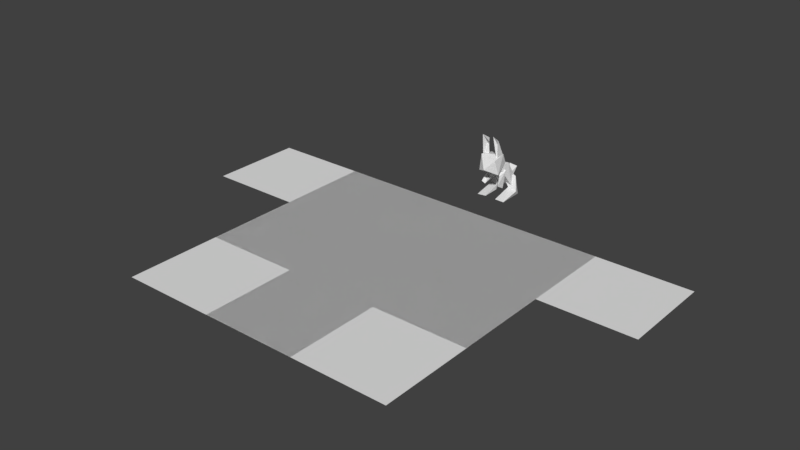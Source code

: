 # Source: PlayerAndVision.blend  (saved by Blender 2.77.0; exported with 4.5.12 LTS)
import bpy
from mathutils import Matrix  # noqa: F401  (used for matrix-valued properties, if any)

bpy.ops.wm.read_factory_settings(use_empty=True)
scene = bpy.context.scene
scene.name = 'Scene'

# ---- collections
col_collection_1 = bpy.data.collections.new('Collection 1'); scene.collection.children.link(col_collection_1)

# ---- world
world_world = bpy.data.worlds.new('World'); scene.world = world_world
world_world.color = (0.05088, 0.05088, 0.05088)
world_world.use_sun_shadow = False
world_world.sun_shadow_jitter_overblur = 0.0
world_world.cycles.sampling_method = 'MANUAL'

# ---- meshes
me_plane_002 = bpy.data.meshes.new('Plane.002')
me_plane_002.from_pydata([(-0.5, 0.02332, 0.5), (0.5, 0.02332, 0.5), (-0.5, 0.02332, 1.5), (0.5, 0.02332, 1.5), (-1.5, 0.02332, 0.5), (-1.5, 0.02332, 1.5), (1.5, 0.02332, 3.5), (-1.5, 0.02332, 3.5), (1.5, 0.02332, 0.5), (1.5, 0.02332, 1.5), (-0.5, 0.02332, 2.5), (0.5, 0.02332, 2.5), (-1.5, 0.02332, 2.5), (1.5, 0.02332, 2.5), (0.5, 0.02332, 3.5), (-0.5, 0.02332, 3.5)], [], [(1, 0, 2, 3), (2, 0, 4, 5), (10, 12, 7, 15), (1, 3, 9, 8), (11, 10, 15, 14), (2, 5, 12, 10), (3, 2, 10, 11), (9, 3, 11, 13), (13, 11, 14, 6)])
me_plane_002.use_remesh_preserve_volume = False
me_plane_002.use_remesh_preserve_attributes = False
me_plane_002.use_mirror_vertex_groups = False
me_plane_002.update()
me_cube_001 = bpy.data.meshes.new('Cube.001')
me_cube_001.from_pydata([(0.1273, 0.3009, 0.1618), (0.1273, 0.5237, 0.1618), (0.1273, 0.3009, -0.06103), (0.1273, 0.5237, -0.06103), (0.1163, 0.05406, -0.1585), (0.08386, 0.3498, 0.0618), (0.1163, 0.08596, -0.3018), (0.08386, 0.4411, -0.002121), (0.0, 0.5237, -0.06103), (0.0, 0.3009, -0.06103), (0.0, 0.5237, 0.1618), (0.0, 0.3009, 0.1618), (0.0, 0.4411, -0.002121), (0.0, 0.08596, -0.3018), (0.0, 0.3498, 0.0618), (0.0, 0.05406, -0.1585), (0.05137, -0.007668, 0.08491), (0.05137, 0.04131, 0.07497), (0.04698, -0.003894, -0.2769), (0.05137, 0.1364, -0.2283), (0.1761, -0.007668, 0.08491), (0.1615, 0.04131, 0.07497), (0.1717, -0.003894, -0.2769), (0.1615, 0.1364, -0.2283), (0.05318, 0.172, 0.1329), (0.0, 0.3253, -0.02179), (0.05304, 0.0981, 0.07013), (0.0, 0.2504, -0.08316), (0.1323, 0.1896, 0.1094), (0.1061, 0.3426, -0.04421), (0.1318, 0.1166, 0.04665), (0.1059, 0.2673, -0.1052), (0.02087, 0.3705, 0.1038), (0.02087, 0.7034, 0.1696), (0.02087, 0.3705, 0.03113), (0.02087, 0.7597, 0.12), (0.1061, 0.3705, 0.1038), (0.1061, 0.7034, 0.1696), (0.1061, 0.3705, 0.03113), (0.1061, 0.7597, 0.12), (0.05848, 0.1618, -0.1779), (0.04171, 0.3093, -0.2833), (0.04016, 0.08012, -0.2142), (0.06886, 0.1977, -0.3662), (0.0, 0.1977, -0.3662), (0.0, 0.08012, -0.2142), (0.0, 0.3093, -0.2833), (0.0, 0.1618, -0.1779), (0.05137, 0.0564, -0.1674), (0.05137, -0.01915, -0.1412), (0.1615, 0.0564, -0.1674), (0.1761, -0.01915, -0.1412), (0.0, 0.2149, -0.1252), (0.0, 0.2298, -0.2124), (0.1005, 0.2298, -0.2124), (0.1005, 0.2149, -0.1252), (0.1115, 0.3015, -0.216), (0.1115, 0.1938, -0.08015), (0.0, 0.1938, -0.08015), (0.0, 0.3015, -0.216), (0.04021, 0.4017, 0.2098), (0.04021, 0.3532, 0.2098), (0.0, 0.3532, 0.2098), (0.0, 0.4017, 0.2098), (0.0, 0.4166, 0.1804), (0.06891, 0.4166, 0.1804), (0.06891, 0.3423, 0.1804), (0.0, 0.3423, 0.1804), (0.06311, 0.2355, 0.03936), (0.06318, 0.1643, -0.0189), (0.1184, 0.1721, -0.04971), (0.1165, 0.2449, 0.009548), (0.04199, 0.4753, 0.07793), (0.04199, 0.6742, 0.07374), (0.08496, 0.6742, 0.07374), (0.08496, 0.4753, 0.07793), (0.02087, 0.5608, 0.08895), (0.02087, 0.5838, 0.01739), (0.1061, 0.5838, 0.01739), (0.1061, 0.5608, 0.08895), (0.04199, 0.5594, 0.06254), (0.08496, 0.5594, 0.06254)], [], [(8, 3, 2, 9), (3, 1, 0, 2), (11, 9, 2, 0), (59, 56, 6, 13), (56, 57, 4, 6), (15, 13, 6, 4), (1, 3, 8, 10), (65, 64, 63, 60), (5, 7, 12, 14), (57, 58, 15, 4), (48, 19, 18, 49), (19, 23, 22, 18), (50, 21, 20, 51), (21, 17, 16, 20), (49, 18, 22, 51), (19, 48, 52, 53), (68, 69, 26, 24), (69, 70, 30, 26), (70, 71, 28, 30), (71, 68, 24, 28), (24, 26, 30, 28), (29, 31, 27, 25), (76, 77, 34, 32), (77, 78, 38, 34), (78, 79, 36, 38), (76, 32, 72, 80), (32, 34, 38, 36), (37, 39, 35, 33), (44, 43, 42, 45), (43, 41, 40, 42), (47, 45, 42, 40), (41, 43, 44, 46), (41, 46, 47, 40), (21, 50, 48, 17), (16, 49, 51, 20), (23, 50, 51, 22), (17, 48, 49, 16), (55, 54, 53, 52), (48, 50, 55, 52), (50, 23, 54, 55), (23, 19, 53, 54), (5, 14, 58, 57), (7, 5, 57, 56), (12, 7, 56, 59), (60, 63, 62, 61), (67, 66, 61, 62), (66, 65, 60, 61), (0, 1, 65, 66), (11, 0, 66, 67), (1, 10, 64, 65), (29, 25, 68, 71), (31, 29, 71, 70), (27, 31, 70, 69), (25, 27, 69, 68), (81, 80, 72, 75), (32, 36, 75, 72), (37, 33, 73, 74), (79, 37, 74, 81), (36, 79, 81, 75), (74, 73, 80, 81), (33, 76, 80, 73), (39, 37, 79, 78), (35, 39, 78, 77), (33, 35, 77, 76)])
_k = {(16, 17): 0.49804, (20, 21): 0.49804, (16, 20): 0.49804}
me_cube_001.attributes.new('crease_edge', 'FLOAT', 'EDGE').data.foreach_set('value', [_k.get((min(e.vertices), max(e.vertices)), 0.0) for e in me_cube_001.edges])
me_cube_001.use_remesh_preserve_volume = False
me_cube_001.use_remesh_preserve_attributes = False
me_cube_001.use_mirror_vertex_groups = False
me_cube_001.update()
me_plane_001 = bpy.data.meshes.new('Plane.001')
me_plane_001.from_pydata([(-0.5, 0.02332, 0.5), (0.5, 0.02332, 0.5), (-0.5, 0.02332, 1.5), (0.5, 0.02332, 1.5), (-0.5, 0.02332, 2.5), (0.5, 0.02332, 2.5), (-0.5, 0.02332, 3.5), (0.5, 0.02332, 3.5)], [], [(1, 0, 2, 3), (3, 2, 4, 5), (5, 4, 6, 7)])
me_plane_001.use_remesh_preserve_volume = False
me_plane_001.use_remesh_preserve_attributes = False
me_plane_001.use_mirror_vertex_groups = False
me_plane_001.update()
me_plane = bpy.data.meshes.new('Plane')
me_plane.from_pydata([(-0.5, 0.02332, 0.5), (0.5, 0.02332, 0.5), (-0.5, 0.02332, 1.5), (0.5, 0.02332, 1.5), (-1.5, 0.02332, 0.5), (-1.5, 0.02332, 1.5), (-2.5, 0.02332, 0.5), (-2.5, 0.02332, 1.5), (1.5, 0.02332, 0.5), (1.5, 0.02332, 1.5), (2.5, 0.02332, 0.5), (2.5, 0.02332, 1.5), (-0.5, 0.02332, 2.5), (0.5, 0.02332, 2.5), (-1.5, 0.02332, 2.5), (1.5, 0.02332, 2.5), (-0.5, 0.02332, 3.5), (0.5, 0.02332, 3.5)], [], [(1, 0, 2, 3), (2, 0, 4, 5), (5, 4, 6, 7), (1, 3, 9, 8), (8, 9, 11, 10), (2, 5, 14, 12), (3, 2, 12, 13), (9, 3, 13, 15), (13, 12, 16, 17)])
me_plane.use_remesh_preserve_volume = False
me_plane.use_remesh_preserve_attributes = False
me_plane.use_mirror_vertex_groups = False
me_plane.update()
arm_armature_001 = bpy.data.armatures.new('Armature.001')  # bones are not reproduced

# ---- objects
ob_plane_002 = bpy.data.objects.new('Plane.002', me_plane_002)
ob_armature = bpy.data.objects.new('Armature', arm_armature_001)
ob_bunny = bpy.data.objects.new('Bunny', me_cube_001)
ob_plane_001 = bpy.data.objects.new('Plane.001', me_plane_001)
ob_plane = bpy.data.objects.new('Plane', me_plane)

# ---- transforms, parenting, visibility, modifiers, constraints
ob_plane_002.location = (0.0, 0.0, 0.0)
ob_plane_002.rotation_euler = (1.571, 2.22e-16, 2.22e-16)
ob_plane_002.lineart.crease_threshold = 0.0
ob_armature.location = (0.0, 0.0, 0.0)
ob_armature.rotation_euler = (1.745, 2.187e-16, 2.606e-16)
ob_armature.show_in_front = True
ob_armature.lineart.crease_threshold = 0.0
ob_bunny.parent = ob_armature
ob_bunny.matrix_parent_inverse = Matrix(((1.0, 2.606e-16, -2.187e-16, 0.0), (2.606e-16, -0.1736, 0.9848, 0.0), (2.187e-16, -0.9848, -0.1736, 0.0), (0.0, 0.0, 0.0, 1.0)))
ob_bunny.location = (0.0, 0.0, 0.0)
ob_bunny.rotation_euler = (1.571, 2.22e-16, 2.22e-16)
ob_bunny.lineart.crease_threshold = 0.0
_vg = ob_bunny.vertex_groups.new(name='Bone.001')
for _i, _w in zip([4, 5, 6, 7, 12, 13, 14, 15, 19, 23, 40, 41, 42, 43, 44, 45, 46, 47, 52, 53, 54, 55, 56, 57, 58, 59], [0.1319, 0.1798, 0.1221, 0.1118, 0.05746, 0.186, 0.0227, 0.1194, 0.06641, 0.008071, 0.9744, 0.9867, 0.8457, 0.9797, 1.001, 0.5273, 0.9879, 0.9887, 0.2231, 0.4222, 0.2484, 0.1938, 0.884, 0.8137, 0.7874, 0.9344]): _vg.add([_i], _w, 'REPLACE')
_vg = ob_bunny.vertex_groups.new(name='Bone.003')
for _i, _w in zip([0, 1, 2, 3, 5, 7, 8, 9, 10, 11, 12, 14, 56, 57, 58, 59, 60, 61, 62, 63, 64, 65, 66, 67], [0.4075, 0.07915, 0.3197, 0.1024, 0.7975, 0.878, 0.1154, 0.9313, 0.0211, 0.4778, 0.939, 0.959, 0.05138, 0.07918, 0.08665, 0.0178, 0.1632, 0.2159, 0.2297, 0.1552, 0.1009, 0.1318, 0.2497, 0.3342]): _vg.add([_i], _w, 'REPLACE')
_vg = ob_bunny.vertex_groups.new(name='Bone.002')
for _i, _w in zip([0, 1, 2, 3, 8, 9, 10, 11, 32, 34, 36, 38, 60, 61, 62, 63, 64, 65, 66, 67, 72, 75, 76, 80], [0.5925, 0.9209, 0.6803, 0.8976, 0.8846, 0.06871, 0.9645, 0.5222, 0.6194, 0.3578, 0.3732, 0.2837, 0.8368, 0.7841, 0.7703, 0.8448, 0.8991, 0.8682, 0.7503, 0.6658, 0.4491, 0.2583, 0.05535, 0.01137]): _vg.add([_i], _w, 'REPLACE')
_vg = ob_bunny.vertex_groups.new(name='Bone.002_L')
for _i, _w in zip([32, 34, 36, 38, 72, 73, 75, 76, 77, 78, 79, 80, 81], [0.3768, 0.6344, 0.6166, 0.7087, 0.5295, 0.1321, 0.7264, 0.8717, 0.9624, 0.9876, 0.9559, 0.9001, 0.9678]): _vg.add([_i], _w, 'REPLACE')
_vg = ob_bunny.vertex_groups.new(name='Bone.002_L.001')
for _i, _w in zip([33, 35, 37, 39, 73, 74, 76, 77, 79, 80], [0.9828, 0.9797, 1.0, 0.9962, 0.8634, 0.982, 0.07291, 0.002723, 0.01509, 0.06918]): _vg.add([_i], _w, 'REPLACE')
_vg = ob_bunny.vertex_groups.new(name='Bone.002_R')
_vg = ob_bunny.vertex_groups.new(name='Bone.002_R.001')
_vg = ob_bunny.vertex_groups.new(name='Bone.001_L')
_vg.add([24, 25, 26, 27, 28, 29, 30, 31, 68, 69, 70, 71], 1.0, 'REPLACE')
_vg = ob_bunny.vertex_groups.new(name='Bone.001_R')
_vg = ob_bunny.vertex_groups.new(name='Bone.001_L.001')
for _i, _w in zip([4, 6, 13, 15, 18, 19, 22, 23, 48, 49, 50, 52, 53, 54, 55, 56, 57, 58, 59], [0.8564, 0.8703, 0.8035, 0.8693, 0.8118, 0.7455, 0.5231, 0.7255, 0.08817, 0.004997, 0.06892, 0.5118, 0.4027, 0.5206, 0.4308, 0.06466, 0.1071, 0.126, 0.01332]): _vg.add([_i], _w, 'REPLACE')
_vg = ob_bunny.vertex_groups.new(name='Bone.001_L.002')
for _i, _w in zip([16, 17, 18, 19, 20, 21, 22, 23, 48, 49, 50, 51, 52, 53, 54, 55], [0.9994, 0.9973, 0.1825, 0.1881, 1.001, 0.9965, 0.4749, 0.2455, 0.8992, 0.9714, 0.9267, 0.9849, 0.2651, 0.1751, 0.231, 0.3754]): _vg.add([_i], _w, 'REPLACE')
_vg = ob_bunny.vertex_groups.new(name='Bone.001_R.001')
for _i, _w in zip([40, 42, 45], [0.001165, 0.1543, 0.4727]): _vg.add([_i], _w, 'REPLACE')
_vg = ob_bunny.vertex_groups.new(name='Bone.001_R.002')
_m = ob_bunny.modifiers.new('Mirror', 'MIRROR')
_m.use_clip = True
_m = ob_bunny.modifiers.new('Subsurf', 'SUBSURF')
_m.uv_smooth = 'PRESERVE_CORNERS'
_m.quality = 2
_m.levels = 3
_m.show_only_control_edges = False
_m = ob_bunny.modifiers.new('Decimate', 'DECIMATE')
_m.ratio = 0.03116
_m = ob_bunny.modifiers.new('Armature', 'ARMATURE')
_m.object = ob_armature
ob_plane_001.location = (0.0, 0.0, 0.0)
ob_plane_001.rotation_euler = (1.571, 2.22e-16, 2.22e-16)
ob_plane_001.lineart.crease_threshold = 0.0
ob_plane.location = (0.0, 0.0, 0.0)
ob_plane.rotation_euler = (1.571, 2.22e-16, 2.22e-16)
ob_plane.lineart.crease_threshold = 0.0

# ---- collection membership
col_collection_1.objects.link(ob_plane_002)
col_collection_1.objects.link(ob_armature)
col_collection_1.objects.link(ob_bunny)
col_collection_1.objects.link(ob_plane_001)
col_collection_1.objects.link(ob_plane)

# ---- scene / render settings (as saved in the file)
scene.frame_start = 1; scene.frame_end = 4; scene.frame_set(1)
scene.render.engine = 'BLENDER_EEVEE_NEXT'
scene.render.resolution_percentage = 50
scene.render.dither_intensity = 0.0
scene.cycles.use_denoising = False
scene.cycles.samples = 128
scene.cycles.sampling_pattern = 'TABULATED_SOBOL'
scene.cycles.light_sampling_threshold = 0.0
scene.cycles.use_adaptive_sampling = False
scene.cycles.use_light_tree = False
scene.cycles.blur_glossy = 0.0
scene.cycles.sample_clamp_indirect = 0.0
scene.view_settings.view_transform = 'Standard'
bpy.context.view_layer.update()

# ---- added for rendering (the .blend has no active camera and no usable light): camera, sun
cam_auto = bpy.data.cameras.new('AutoCamera')
cam_auto.lens = 50.0
cam_auto.sensor_width = 36.0
cam_auto.clip_end = 1000.0
ob_auto_camera = bpy.data.objects.new('AutoCamera', cam_auto)
scene.collection.objects.link(ob_auto_camera)
ob_auto_camera.location = (5.90027, -8.61632, 4.98768)
ob_auto_camera.rotation_euler = (1.09748, -7.21219e-08, 0.694738)
scene.camera = ob_auto_camera
light_auto_sun = bpy.data.lights.new('AutoSun', 'SUN')
light_auto_sun.energy = 3.0
light_auto_sun.angle = 0.0523599
ob_auto_sun = bpy.data.objects.new('AutoSun', light_auto_sun)
scene.collection.objects.link(ob_auto_sun)
ob_auto_sun.rotation_euler = (0.872665, 0.174533, 0.523599)
bpy.context.view_layer.update()
